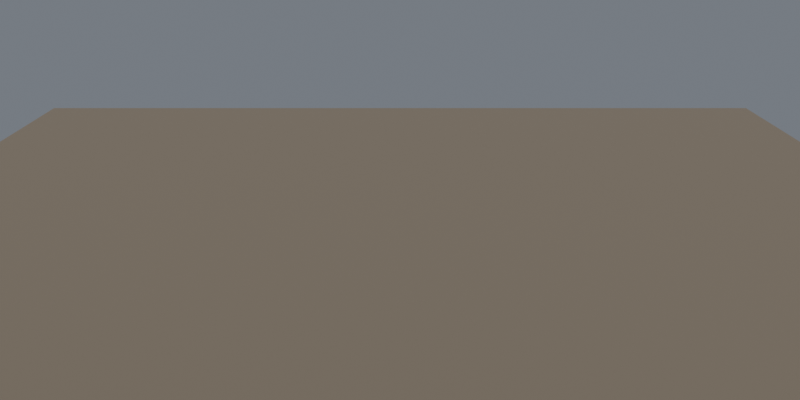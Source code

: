 # Source: ch04_08_relief_starter.blend  (saved by Blender 5.3.31; exported with 4.5.12 LTS)
import bpy
from mathutils import Matrix  # noqa: F401  (used for matrix-valued properties, if any)

bpy.ops.wm.read_factory_settings(use_empty=True)
scene = bpy.context.scene
scene.name = 'SC_RELIEF'

# ---- collections
col_cameras = bpy.data.collections.new('CAMERAS'); scene.collection.children.link(col_cameras)

# ---- materials (node trees are filled in below, after node groups)
mat_mat_ground = bpy.data.materials.new('MAT_Ground')

# ---- material node trees
mat_mat_ground.use_nodes = True; mat_mat_ground.node_tree.nodes.clear()
_N = mat_mat_ground.node_tree.nodes; _L = mat_mat_ground.node_tree.links
n0 = _N.new('ShaderNodeBsdfPrincipled'); n0.name = 'Principled BSDF'; n0.location = (-200, 100)
n0.inputs[0].default_value = (0.35, 0.28, 0.2, 1.0)
n0.inputs[2].default_value = 0.9
n0.inputs[10].default_value = 0.005
n1 = _N.new('ShaderNodeOutputMaterial'); n1.name = 'Material Output'; n1.location = (200, 100)
_L.new(n0.outputs[0], n1.inputs[0])
n1.is_active_output = True

# ---- world
world_wo_neutral = bpy.data.worlds.new('WO_Neutral'); scene.world = world_wo_neutral
world_wo_neutral.use_nodes = True; world_wo_neutral.node_tree.nodes.clear()
_N = world_wo_neutral.node_tree.nodes; _L = world_wo_neutral.node_tree.links
n0 = _N.new('ShaderNodeBackground'); n0.name = 'Background'; n0.location = (-200, 100)
n0.inputs[0].default_value = (0.3, 0.33, 0.38, 1.0)
n0.inputs[1].default_value = 0.6
n1 = _N.new('ShaderNodeOutputWorld'); n1.name = 'World Output'; n1.location = (200, 100)
_L.new(n0.outputs[0], n1.inputs[0])
n1.is_active_output = True

# ---- cameras
cam_ca_front = bpy.data.cameras.new('CA_Front')
cam_ca_front.clip_end = 200.0
cam_ca_low = bpy.data.cameras.new('CA_Low')
cam_ca_low.clip_end = 200.0

# ---- lights
light_sun_low = bpy.data.lights.new('SUN_Low', 'SUN')
light_sun_low.angle = 0.05236
light_sun_low.energy = 4.0

# ---- meshes
me_plane = bpy.data.meshes.new('Plane')
me_plane.from_pydata([(-3.0, -3.0, 0.0), (3.0, -3.0, 0.0), (-3.0, 3.0, 0.0), (3.0, 3.0, 0.0)], [], [(0, 1, 3, 2)])
_uv = me_plane.uv_layers.new(name='UVMap')
_uv.uv.foreach_set('vector', [0.0, 0.0, 1.0, 0.0, 1.0, 1.0, 0.0, 1.0])
me_plane.materials.append(mat_mat_ground)
me_plane.update()

# ---- objects
ob_sun_low = bpy.data.objects.new('SUN_Low', light_sun_low)
ob_prop_ground = bpy.data.objects.new('PROP_Ground', me_plane)
ob_cam_front = bpy.data.objects.new('CAM_Front', cam_ca_front)
ob_cam_low = bpy.data.objects.new('CAM_Low', cam_ca_low)

# ---- transforms, parenting, visibility, modifiers, constraints
ob_sun_low.location = (0.0, 0.0, 0.0)
ob_sun_low.rotation_euler = (1.326, 0.0, 0.8727)
ob_prop_ground.location = (0.0, 0.0, 0.0)
ob_cam_front.location = (0.0, -6.5, 1.8)
ob_cam_front.rotation_euler = (1.301, -0.0, 0.0)
ob_cam_low.location = (3.5, -4.8, 0.9)
ob_cam_low.rotation_euler = (1.42, -1.083e-09, 0.63)

# ---- collection membership
scene.collection.objects.link(ob_sun_low)
scene.collection.objects.link(ob_prop_ground)
col_cameras.objects.link(ob_cam_front)
col_cameras.objects.link(ob_cam_low)

# ---- scene / render settings (as saved in the file)
scene.camera = ob_cam_front
scene.frame_start = 1; scene.frame_end = 250; scene.frame_set(1)
scene.render.engine = 'BLENDER_EEVEE_NEXT'
scene.render.resolution_x = 800
scene.render.resolution_y = 400
scene.render.bake_bias = 0.0
scene.render.bake_samples = 0
scene.render.compositor_device = 'GPU'
scene.eevee.use_volume_custom_range = False
scene.eevee.fast_gi_thickness_near = 0.1
scene.eevee.fast_gi_thickness_far = 0.0
scene.eevee.ray_tracing_options.screen_trace_thickness = 0.1
bpy.context.view_layer.update()
